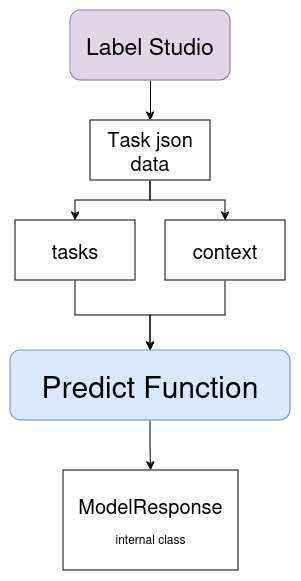

The diagram above was exported from draw.io. Its source (the exported page's mxGraphModel, read from the mxfile embedded in the PNG):
<mxGraphModel dx="794" dy="1092" grid="1" gridSize="10" guides="1" tooltips="1" connect="1" arrows="1" fold="1" page="1" pageScale="1" pageWidth="850" pageHeight="1100" math="0" shadow="0">
  <root>
    <mxCell id="0" />
    <mxCell id="1" parent="0" />
    <mxCell id="DLj2ZlyzqOr6Bt6efvUj-13" style="edgeStyle=orthogonalEdgeStyle;rounded=0;orthogonalLoop=1;jettySize=auto;html=1;entryX=0.5;entryY=0;entryDx=0;entryDy=0;" edge="1" parent="1" source="DLj2ZlyzqOr6Bt6efvUj-1" target="DLj2ZlyzqOr6Bt6efvUj-12">
      <mxGeometry relative="1" as="geometry" />
    </mxCell>
    <mxCell id="DLj2ZlyzqOr6Bt6efvUj-1" value="&lt;font style=&quot;font-size: 30px;&quot;&gt;Predict Function&lt;/font&gt;" style="rounded=1;whiteSpace=wrap;html=1;fillColor=#dae8fc;strokeColor=#6c8ebf;" vertex="1" parent="1">
      <mxGeometry x="285" y="440" width="280" height="70" as="geometry" />
    </mxCell>
    <mxCell id="DLj2ZlyzqOr6Bt6efvUj-8" style="edgeStyle=orthogonalEdgeStyle;rounded=0;orthogonalLoop=1;jettySize=auto;html=1;entryX=0.5;entryY=0;entryDx=0;entryDy=0;" edge="1" parent="1" source="DLj2ZlyzqOr6Bt6efvUj-3" target="DLj2ZlyzqOr6Bt6efvUj-6">
      <mxGeometry relative="1" as="geometry" />
    </mxCell>
    <mxCell id="DLj2ZlyzqOr6Bt6efvUj-9" style="edgeStyle=orthogonalEdgeStyle;rounded=0;orthogonalLoop=1;jettySize=auto;html=1;" edge="1" parent="1" source="DLj2ZlyzqOr6Bt6efvUj-3" target="DLj2ZlyzqOr6Bt6efvUj-7">
      <mxGeometry relative="1" as="geometry" />
    </mxCell>
    <mxCell id="DLj2ZlyzqOr6Bt6efvUj-3" value="&lt;font style=&quot;font-size: 20px;&quot;&gt;Task json data&lt;/font&gt;" style="rounded=0;whiteSpace=wrap;html=1;" vertex="1" parent="1">
      <mxGeometry x="365" y="210" width="120" height="60" as="geometry" />
    </mxCell>
    <mxCell id="DLj2ZlyzqOr6Bt6efvUj-5" style="edgeStyle=orthogonalEdgeStyle;rounded=0;orthogonalLoop=1;jettySize=auto;html=1;entryX=0.5;entryY=0;entryDx=0;entryDy=0;" edge="1" parent="1" source="DLj2ZlyzqOr6Bt6efvUj-4" target="DLj2ZlyzqOr6Bt6efvUj-3">
      <mxGeometry relative="1" as="geometry" />
    </mxCell>
    <mxCell id="DLj2ZlyzqOr6Bt6efvUj-4" value="&lt;div align=&quot;left&quot;&gt;&lt;font style=&quot;font-size: 23px;&quot;&gt;Label Studio&lt;/font&gt;&lt;br&gt;&lt;/div&gt;" style="rounded=1;whiteSpace=wrap;html=1;fillColor=#e1d5e7;strokeColor=#9673a6;" vertex="1" parent="1">
      <mxGeometry x="345" y="100" width="160" height="70" as="geometry" />
    </mxCell>
    <mxCell id="DLj2ZlyzqOr6Bt6efvUj-10" style="edgeStyle=orthogonalEdgeStyle;rounded=0;orthogonalLoop=1;jettySize=auto;html=1;entryX=0.5;entryY=0;entryDx=0;entryDy=0;" edge="1" parent="1" source="DLj2ZlyzqOr6Bt6efvUj-6" target="DLj2ZlyzqOr6Bt6efvUj-1">
      <mxGeometry relative="1" as="geometry" />
    </mxCell>
    <mxCell id="DLj2ZlyzqOr6Bt6efvUj-6" value="&lt;font style=&quot;font-size: 20px;&quot;&gt;tasks&lt;/font&gt;" style="rounded=0;whiteSpace=wrap;html=1;" vertex="1" parent="1">
      <mxGeometry x="290" y="310" width="120" height="60" as="geometry" />
    </mxCell>
    <mxCell id="DLj2ZlyzqOr6Bt6efvUj-11" style="edgeStyle=orthogonalEdgeStyle;rounded=0;orthogonalLoop=1;jettySize=auto;html=1;entryX=0.5;entryY=0;entryDx=0;entryDy=0;" edge="1" parent="1" source="DLj2ZlyzqOr6Bt6efvUj-7" target="DLj2ZlyzqOr6Bt6efvUj-1">
      <mxGeometry relative="1" as="geometry" />
    </mxCell>
    <mxCell id="DLj2ZlyzqOr6Bt6efvUj-7" value="&lt;font style=&quot;font-size: 20px;&quot;&gt;context&lt;/font&gt;" style="rounded=0;whiteSpace=wrap;html=1;" vertex="1" parent="1">
      <mxGeometry x="440" y="310" width="120" height="60" as="geometry" />
    </mxCell>
    <mxCell id="DLj2ZlyzqOr6Bt6efvUj-12" value="&lt;div&gt;&lt;font style=&quot;font-size: 20px;&quot;&gt;ModelResponse&lt;/font&gt;&lt;/div&gt;&lt;br&gt;internal class" style="rounded=0;whiteSpace=wrap;html=1;" vertex="1" parent="1">
      <mxGeometry x="338" y="560" width="175" height="100" as="geometry" />
    </mxCell>
  </root>
</mxGraphModel>